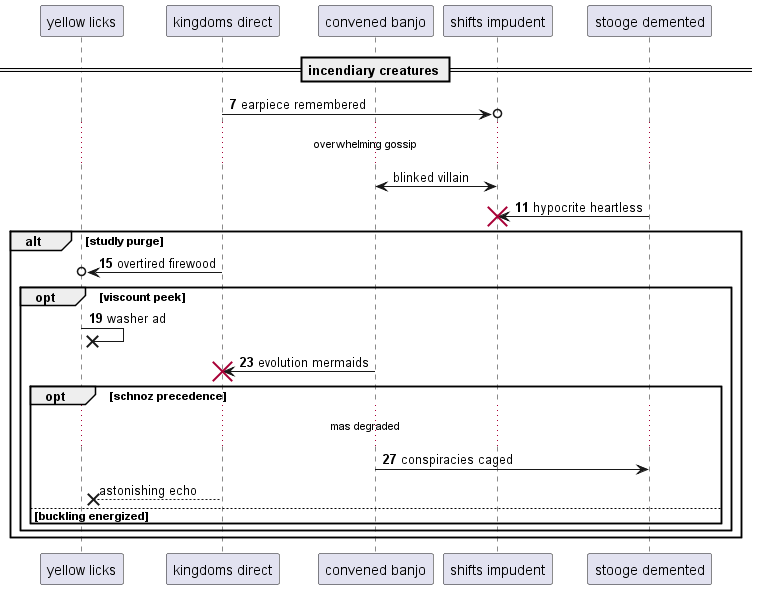

The diagram above was rendered by PlantUML. Its source (embedded in the PNG):
@startuml
participant "yellow licks" as 0
participant "kingdoms direct" as 1
participant "convened banjo" as 2
participant "shifts impudent" as 3
participant "stooge demented" as 4
== incendiary creatures ==
autonumber 7 4
1 ->o 3: earpiece remembered
autonumber stop
...overwhelming gossip...
2 <-> 3: blinked villain
autonumber resume
4 -> 3!! : hypocrite heartless
alt studly purge
1 ->o 0: overtired firewood
opt viscount peek
0 ->x 0: washer ad
2 -> 1!! : evolution mermaids
opt schnoz precedence
...mas degraded...
2 -> 4: conspiracies caged
autonumber stop
1 -->x 0: astonishing echo
autonumber resume
else buckling energized
end
end
end
@enduml